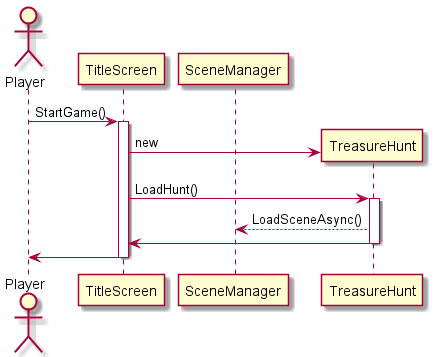

The diagram above was rendered by PlantUML. Its source (embedded in the PNG):
@startuml

actor Player
participant TitleScreen
participant SceneManager

Player -> TitleScreen: StartGame()
activate TitleScreen
create TreasureHunt
TitleScreen -> TreasureHunt: new
TitleScreen -> TreasureHunt: LoadHunt()
activate TreasureHunt
TreasureHunt --> SceneManager: LoadSceneAsync()
TitleScreen <- TreasureHunt
deactivate TreasureHunt
Player <- TitleScreen
deactivate TitleScreen

@enduml